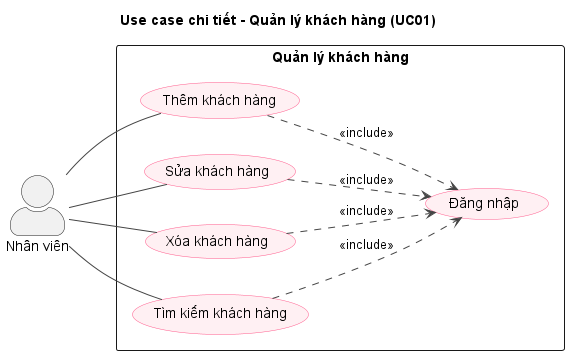

The diagram above was rendered by PlantUML. Its source (embedded in the PNG):
@startuml uc-a01-khachhang
left to right direction
skinparam shadowing false
skinparam packageStyle rectangle
skinparam actorStyle awesome
skinparam usecase {
  BackgroundColor #FFF0F3
  BorderColor #FF5E8E
  ArrowColor #444444
}
title Use case chi tiết - Quản lý khách hàng (UC01)
actor "Nhân viên" as ACT0
rectangle "Quản lý khách hàng" {
  usecase "Thêm khách hàng" as U0
  usecase "Sửa khách hàng" as U1
  usecase "Xóa khách hàng" as U2
  usecase "Tìm kiếm khách hàng" as U3
  usecase "Đăng nhập" as LOGIN
}
ACT0 -- U0
ACT0 -- U1
ACT0 -- U2
ACT0 -- U3
U0 ..> LOGIN : <<include>>
U1 ..> LOGIN : <<include>>
U2 ..> LOGIN : <<include>>
U3 ..> LOGIN : <<include>>
@enduml